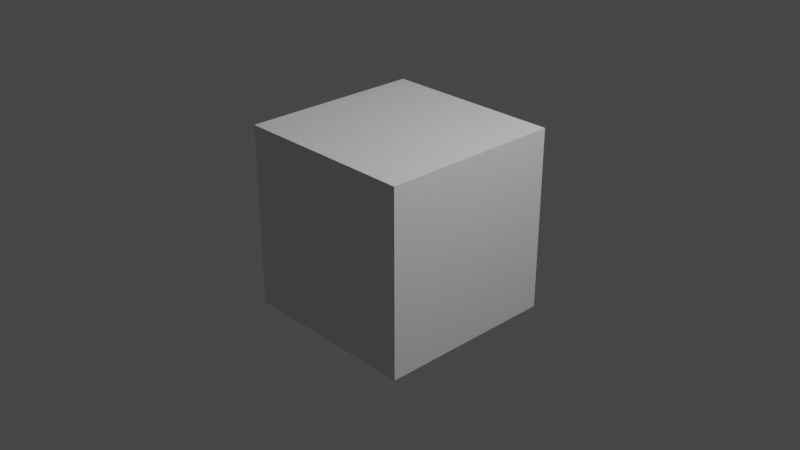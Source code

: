 # Source: bitonic_sort.blend  (saved by Blender 3.4.6; exported with 4.5.12 LTS)
import bpy
from mathutils import Matrix  # noqa: F401  (used for matrix-valued properties, if any)

bpy.ops.wm.read_factory_settings(use_empty=True)
scene = bpy.context.scene
scene.name = 'Scene'

# ---- collections
col_collection = bpy.data.collections.new('Collection'); scene.collection.children.link(col_collection)

# ---- materials (node trees are filled in below, after node groups)
mat_material = bpy.data.materials.new('Material')
mat_material.alpha_threshold = 0.0
mat_material.use_transparent_shadow = False
mat_material.roughness = 0.5
mat_material.line_color = (0.0, 0.0, 0.0, 1.0)

# ---- material node trees
mat_material.use_nodes = True; mat_material.node_tree.nodes.clear()
_N = mat_material.node_tree.nodes; _L = mat_material.node_tree.links
n0 = _N.new('ShaderNodeOutputMaterial'); n0.name = 'Material Output'; n0.location = (300, 300)
n1 = _N.new('ShaderNodeBsdfPrincipled'); n1.name = 'Principled BSDF'; n1.location = (10, 300)
n1.distribution = 'GGX'
n1.subsurface_method = 'RANDOM_WALK_SKIN'
n1.inputs[3].default_value = 1.45
n1.inputs[27].default_value = (0.0, 0.0, 0.0, 1.0)
n1.inputs[28].default_value = 1.0
_L.new(n1.outputs[0], n0.inputs[0])
n0.is_active_output = True

# ---- world
world_world = bpy.data.worlds.new('World'); scene.world = world_world
world_world.use_nodes = True; world_world.node_tree.nodes.clear()
_N = world_world.node_tree.nodes; _L = world_world.node_tree.links
n0 = _N.new('ShaderNodeOutputWorld'); n0.name = 'World Output'; n0.location = (300, 300)
n1 = _N.new('ShaderNodeBackground'); n1.name = 'Background'; n1.location = (10, 300)
n1.inputs[0].default_value = (0.05088, 0.05088, 0.05088, 1.0)
_L.new(n1.outputs[0], n0.inputs[0])
n0.is_active_output = True
world_world.color = (0.05088, 0.05088, 0.05088)
world_world.use_sun_shadow = False
world_world.sun_shadow_jitter_overblur = 0.0

# ---- cameras
cam_camera = bpy.data.cameras.new('Camera')
cam_camera.clip_end = 100.0
cam_camera.ortho_scale = 7.314

# ---- lights
light_light = bpy.data.lights.new('Light', 'POINT')
light_light.transmission_factor = 0.0
light_light.energy = 1000.0
light_light.shadow_soft_size = 0.1
light_light.shadow_maximum_resolution = 0.006
light_light.use_absolute_resolution = True

# ---- meshes
me_cube = bpy.data.meshes.new('Cube')
me_cube.from_pydata([(1.0, 1.0, 1.0), (1.0, 1.0, -1.0), (1.0, -1.0, 1.0), (1.0, -1.0, -1.0), (-1.0, 1.0, 1.0), (-1.0, 1.0, -1.0), (-1.0, -1.0, 1.0), (-1.0, -1.0, -1.0)], [], [(0, 4, 6, 2), (3, 2, 6, 7), (7, 6, 4, 5), (5, 1, 3, 7), (1, 0, 2, 3), (5, 4, 0, 1)])
_uv = me_cube.uv_layers.new(name='UVMap')
_uv.uv.foreach_set('vector', [0.625, 0.5, 0.875, 0.5, 0.875, 0.75, 0.625, 0.75, 0.375, 0.75, 0.625, 0.75, 0.625, 1.0, 0.375, 1.0, 0.375, 0.0, 0.625, 0.0, 0.625, 0.25, 0.375, 0.25, 0.125, 0.5, 0.375, 0.5, 0.375, 0.75, 0.125, 0.75, 0.375, 0.5, 0.625, 0.5, 0.625, 0.75, 0.375, 0.75, 0.375, 0.25, 0.625, 0.25, 0.625, 0.5, 0.375, 0.5])
me_cube.materials.append(mat_material)
me_cube.use_mirror_vertex_groups = False
me_cube.update()

# ---- objects
ob_cube = bpy.data.objects.new('Cube', me_cube)
ob_light = bpy.data.objects.new('Light', light_light)
ob_camera = bpy.data.objects.new('Camera', cam_camera)

# ---- transforms, parenting, visibility, modifiers, constraints
ob_cube.location = (0.0, 0.0, 0.0)
ob_cube.lock_rotations_4d = False
ob_cube.empty_display_type = 'ARROWS'
ob_cube.lineart.crease_threshold = 0.0
ob_light.location = (4.076, 1.005, 5.904)
ob_light.rotation_euler = (0.6503, 0.05522, 1.866)
ob_light.lock_rotations_4d = False
ob_light.empty_display_type = 'ARROWS'
ob_light.color = (0.0, 0.0, 0.0, 0.0)
ob_light.lineart.crease_threshold = 0.0
ob_camera.location = (7.359, -6.926, 4.958)
ob_camera.rotation_euler = (1.109, 0.0, 0.8149)
ob_camera.lock_rotations_4d = False
ob_camera.empty_display_type = 'ARROWS'
ob_camera.color = (0.0, 0.0, 0.0, 0.0)
ob_camera.display_type = 'WIRE'
ob_camera.lineart.crease_threshold = 0.0

# ---- collection membership
col_collection.objects.link(ob_cube)
col_collection.objects.link(ob_light)
col_collection.objects.link(ob_camera)

# ---- scene / render settings (as saved in the file)
scene.camera = ob_camera
scene.frame_start = 1; scene.frame_end = 250; scene.frame_set(3)
scene.render.engine = 'BLENDER_EEVEE_NEXT'
scene.cycles.sampling_pattern = 'TABULATED_SOBOL'
scene.cycles.use_light_tree = False
scene.view_settings.view_transform = 'Filmic'
bpy.context.view_layer.update()

